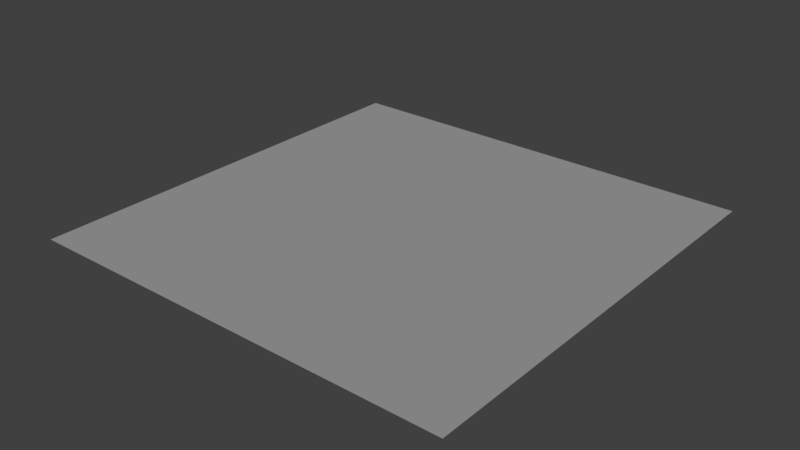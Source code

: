 # Source: Chunk-0-0.blend  (saved by Blender 2.79.0; exported with 4.5.12 LTS)
import bpy
from mathutils import Matrix  # noqa: F401  (used for matrix-valued properties, if any)

bpy.ops.wm.read_factory_settings(use_empty=True)
scene = bpy.context.scene
scene.name = 'Scene'

# ---- collections
col_collection_1 = bpy.data.collections.new('Collection 1'); scene.collection.children.link(col_collection_1)

# ---- materials (node trees are filled in below, after node groups)
mat_material = bpy.data.materials.new('Material')
mat_material.alpha_threshold = 0.0
mat_material.use_transparent_shadow = False
mat_material.roughness = 0.5
mat_material.specular_intensity = 0.0

# ---- material node trees

# ---- world
world_world = bpy.data.worlds.new('World'); scene.world = world_world
world_world.color = (0.05088, 0.05088, 0.05088)
world_world.use_sun_shadow = False
world_world.sun_shadow_jitter_overblur = 0.0
world_world.cycles.sampling_method = 'MANUAL'

# ---- lights
light_sun = bpy.data.lights.new('Sun', 'SUN')
light_sun.transmission_factor = 0.0
light_sun.angle = 0.1993
light_sun.energy = 1.0
light_sun.shadow_buffer_clip_start = 0.5
light_sun.shadow_soft_size = 0.1
light_sun.shadow_cascade_max_distance = 1000.0

# ---- meshes
me_plane_002 = bpy.data.meshes.new('Plane.002')
me_plane_002.from_pydata([(-1.0, -1.0, 0.0), (1.0, -1.0, 0.0), (-1.0, 1.0, 0.0), (1.0, 1.0, 0.0)], [], [(0, 1, 3, 2)])
_uv = me_plane_002.uv_layers.new(name='UVMap')
_uv.uv.foreach_set('vector', [0.0001, 9.998e-05, 0.9999, 9.998e-05, 0.9999, 0.9999, 9.998e-05, 0.9999])
me_plane_002.materials.append(mat_material)
me_plane_002.use_remesh_preserve_volume = False
me_plane_002.use_remesh_preserve_attributes = False
me_plane_002.use_mirror_vertex_groups = False
me_plane_002.update()

# ---- objects
ob_plane = bpy.data.objects.new('Plane', me_plane_002)
ob_sun = bpy.data.objects.new('Sun', light_sun)

# ---- transforms, parenting, visibility, modifiers, constraints
ob_plane.location = (0.0, 0.0, 0.0)
ob_plane.scale = (256.0, 256.0, 256.0)
ob_plane.lineart.crease_threshold = 0.0
ob_sun.location = (0.0, 0.0, 8.703)
ob_sun.rotation_euler = (0.0, 0.7683, -1.298)
ob_sun.lineart.crease_threshold = 0.0

# ---- collection membership
col_collection_1.objects.link(ob_plane)
col_collection_1.objects.link(ob_sun)

# ---- scene / render settings (as saved in the file)
scene.frame_start = 1; scene.frame_end = 250; scene.frame_set(1)
scene.render.engine = 'BLENDER_EEVEE_NEXT'
scene.render.resolution_percentage = 50
scene.render.dither_intensity = 0.0
scene.cycles.use_denoising = False
scene.cycles.samples = 128
scene.cycles.sampling_pattern = 'TABULATED_SOBOL'
scene.cycles.use_adaptive_sampling = False
scene.cycles.use_light_tree = False
scene.cycles.blur_glossy = 0.0
scene.cycles.sample_clamp_indirect = 0.0
scene.view_settings.view_transform = 'Standard'
bpy.context.view_layer.update()

# ---- added for rendering (the .blend has no active camera): camera
cam_auto = bpy.data.cameras.new('AutoCamera')
cam_auto.lens = 50.0
cam_auto.sensor_width = 36.0
cam_auto.clip_end = 11757.3
ob_auto_camera = bpy.data.objects.new('AutoCamera', cam_auto)
scene.collection.objects.link(ob_auto_camera)
ob_auto_camera.location = (669.934, -803.921, 535.947)
ob_auto_camera.rotation_euler = (1.09748, -7.21219e-08, 0.694738)
scene.camera = ob_auto_camera
bpy.context.view_layer.update()
